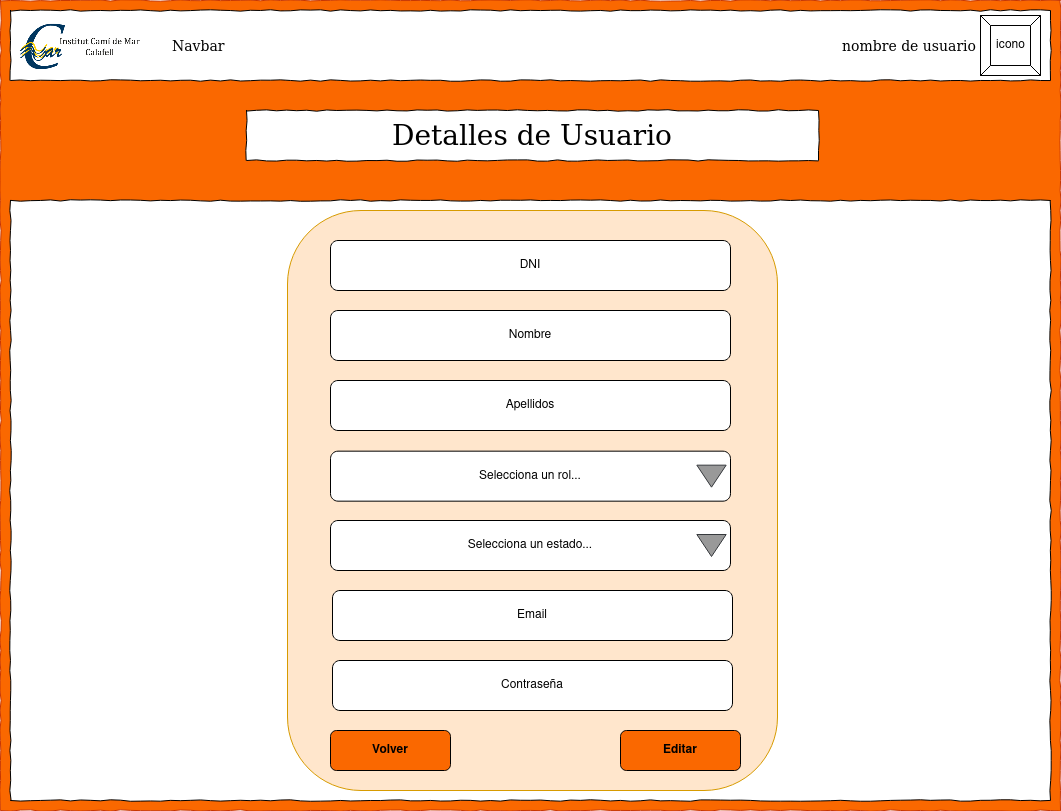

The diagram above was exported from draw.io. Its source (the exported page's mxGraphModel, read from the mxfile embedded in the PNG):
<mxGraphModel dx="1422" dy="780" grid="1" gridSize="10" guides="1" tooltips="1" connect="1" arrows="1" fold="1" page="1" pageScale="1" pageWidth="1100" pageHeight="850" background="#ffffff" math="0" shadow="0">
  <root>
    <mxCell id="0" />
    <mxCell id="1" parent="0" />
    <mxCell id="677b7b8949515195-1" value="" style="whiteSpace=wrap;html=1;rounded=0;shadow=0;labelBackgroundColor=none;strokeColor=#C73500;strokeWidth=1;fillColor=#fa6800;fontFamily=Verdana;fontSize=12;align=center;comic=1;fontColor=#000000;" parent="1" vertex="1">
      <mxGeometry x="20" y="20" width="1060" height="810" as="geometry" />
    </mxCell>
    <mxCell id="677b7b8949515195-2" value="&lt;div&gt;Detalles de Usuario&lt;br&gt;&lt;/div&gt;" style="whiteSpace=wrap;html=1;rounded=0;shadow=0;labelBackgroundColor=none;strokeWidth=1;fontFamily=Verdana;fontSize=28;align=center;comic=1;" parent="1" vertex="1">
      <mxGeometry x="266" y="130" width="572" height="50" as="geometry" />
    </mxCell>
    <mxCell id="677b7b8949515195-10" value="" style="whiteSpace=wrap;html=1;rounded=0;shadow=0;labelBackgroundColor=none;strokeWidth=1;fontFamily=Verdana;fontSize=12;align=center;comic=1;" parent="1" vertex="1">
      <mxGeometry x="30" y="30" width="1040" height="70" as="geometry" />
    </mxCell>
    <mxCell id="677b7b8949515195-14" value="Navbar" style="text;html=1;points=[];align=left;verticalAlign=top;spacingTop=-4;fontSize=14;fontFamily=Verdana" parent="1" vertex="1">
      <mxGeometry x="190" y="55" width="60" height="20" as="geometry" />
    </mxCell>
    <mxCell id="677b7b8949515195-25" value="" style="whiteSpace=wrap;html=1;rounded=0;shadow=0;labelBackgroundColor=none;strokeWidth=1;fontFamily=Verdana;fontSize=12;align=center;comic=1;" parent="1" vertex="1">
      <mxGeometry x="30" y="220" width="1040" height="600" as="geometry" />
    </mxCell>
    <mxCell id="Ogi6ZS0QKjnUuNdnx6vg-1" value="icono" style="labelPosition=center;verticalLabelPosition=middle;align=center;html=1;shape=mxgraph.basic.button;dx=10;" parent="1" vertex="1">
      <mxGeometry x="1000" y="35" width="60" height="60" as="geometry" />
    </mxCell>
    <mxCell id="Ogi6ZS0QKjnUuNdnx6vg-2" value="nombre de usuario" style="text;html=1;points=[];align=left;verticalAlign=top;spacingTop=-4;fontSize=14;fontFamily=Verdana" parent="1" vertex="1">
      <mxGeometry x="860" y="55" width="60" height="20" as="geometry" />
    </mxCell>
    <mxCell id="Ogi6ZS0QKjnUuNdnx6vg-7" value="" style="shape=image;verticalLabelPosition=bottom;labelBackgroundColor=default;verticalAlign=top;aspect=fixed;imageAspect=0;image=https://pagaments.inscamidemar.cat/images/logo_2.png;" parent="1" vertex="1">
      <mxGeometry x="35" y="35.599999999999994" width="135" height="59.4" as="geometry" />
    </mxCell>
    <mxCell id="Ogi6ZS0QKjnUuNdnx6vg-22" style="edgeStyle=orthogonalEdgeStyle;rounded=0;orthogonalLoop=1;jettySize=auto;html=1;exitX=0.5;exitY=1;exitDx=0;exitDy=0;" parent="1" edge="1">
      <mxGeometry relative="1" as="geometry">
        <mxPoint x="790" y="350" as="sourcePoint" />
        <mxPoint x="790" y="350" as="targetPoint" />
      </mxGeometry>
    </mxCell>
    <mxCell id="or8D7Igtsclq6cSQvVhQ-3" value="" style="rounded=1;whiteSpace=wrap;html=1;fillColor=#ffe6cc;strokeColor=#d79b00;" parent="1" vertex="1">
      <mxGeometry x="307" y="230" width="490" height="580" as="geometry" />
    </mxCell>
    <mxCell id="or8D7Igtsclq6cSQvVhQ-4" value="DNI" style="rounded=1;whiteSpace=wrap;html=1;" parent="1" vertex="1">
      <mxGeometry x="350" y="260" width="400" height="50" as="geometry" />
    </mxCell>
    <mxCell id="or8D7Igtsclq6cSQvVhQ-5" value="Selecciona un rol..." style="rounded=1;whiteSpace=wrap;html=1;" parent="1" vertex="1">
      <mxGeometry x="350" y="470.65999999999997" width="400" height="50" as="geometry" />
    </mxCell>
    <mxCell id="or8D7Igtsclq6cSQvVhQ-11" value="&lt;b&gt;Editar&lt;/b&gt;" style="rounded=1;whiteSpace=wrap;html=1;fillColor=#fa6800;fontColor=#000000;strokeColor=#000000;" parent="1" vertex="1">
      <mxGeometry x="640" y="750" width="120" height="40" as="geometry" />
    </mxCell>
    <mxCell id="or8D7Igtsclq6cSQvVhQ-13" value="&lt;b&gt;Volver&lt;/b&gt;" style="rounded=1;whiteSpace=wrap;html=1;fillColor=#fa6800;fontColor=#000000;strokeColor=#000000;" parent="1" vertex="1">
      <mxGeometry x="350" y="750" width="120" height="40" as="geometry" />
    </mxCell>
    <mxCell id="or8D7Igtsclq6cSQvVhQ-16" value="" style="triangle;whiteSpace=wrap;html=1;strokeColor=#36393d;rotation=90;fillColor=#999999;" parent="1" vertex="1">
      <mxGeometry x="720" y="480.99000000000007" width="22" height="29.34" as="geometry" />
    </mxCell>
    <mxCell id="fCX3za2p4kwS9zmHmpjW-10" value="Selecciona un estado..." style="rounded=1;whiteSpace=wrap;html=1;" vertex="1" parent="1">
      <mxGeometry x="350" y="540" width="400" height="50" as="geometry" />
    </mxCell>
    <mxCell id="fCX3za2p4kwS9zmHmpjW-11" value="" style="triangle;whiteSpace=wrap;html=1;strokeColor=#36393d;rotation=90;fillColor=#999999;" vertex="1" parent="1">
      <mxGeometry x="720" y="550.3299999999999" width="22" height="29.34" as="geometry" />
    </mxCell>
    <mxCell id="fCX3za2p4kwS9zmHmpjW-13" value="Nombre" style="rounded=1;whiteSpace=wrap;html=1;" vertex="1" parent="1">
      <mxGeometry x="350" y="330" width="400" height="50" as="geometry" />
    </mxCell>
    <mxCell id="fCX3za2p4kwS9zmHmpjW-14" value="Apellidos" style="rounded=1;whiteSpace=wrap;html=1;" vertex="1" parent="1">
      <mxGeometry x="350" y="400" width="400" height="50" as="geometry" />
    </mxCell>
    <mxCell id="fCX3za2p4kwS9zmHmpjW-15" value="Email" style="rounded=1;whiteSpace=wrap;html=1;" vertex="1" parent="1">
      <mxGeometry x="352" y="610" width="400" height="50" as="geometry" />
    </mxCell>
    <mxCell id="fCX3za2p4kwS9zmHmpjW-16" value="Contraseña" style="rounded=1;whiteSpace=wrap;html=1;" vertex="1" parent="1">
      <mxGeometry x="352" y="680" width="400" height="50" as="geometry" />
    </mxCell>
  </root>
</mxGraphModel>